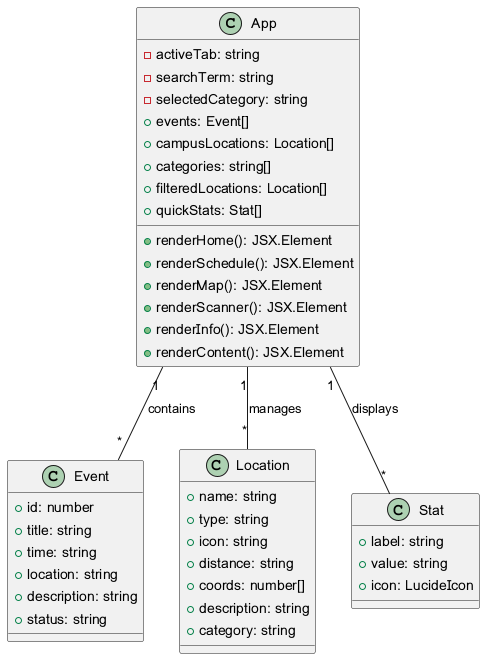

The diagram above was rendered by PlantUML. Its source (embedded in the PNG):
@startuml
class App {
  - activeTab: string
  - searchTerm: string
  - selectedCategory: string
  + events: Event[]
  + campusLocations: Location[]
  + categories: string[]
  + filteredLocations: Location[]
  + quickStats: Stat[]
  + renderHome(): JSX.Element
  + renderSchedule(): JSX.Element
  + renderMap(): JSX.Element
  + renderScanner(): JSX.Element
  + renderInfo(): JSX.Element
  + renderContent(): JSX.Element
}

class Event {
  + id: number
  + title: string
  + time: string
  + location: string
  + description: string
  + status: string
}

class Location {
  + name: string
  + type: string
  + icon: string
  + distance: string
  + coords: number[]
  + description: string
  + category: string
}

class Stat {
  + label: string
  + value: string
  + icon: LucideIcon
}

App "1" -- "*" Event : contains
App "1" -- "*" Location : manages
App "1" -- "*" Stat : displays

@enduml